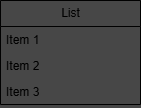

The diagram above was exported from draw.io. Its source (the exported page's mxGraphModel, read from the mxfile embedded in the PNG):
<mxGraphModel dx="994" dy="779" grid="1" gridSize="17" guides="1" tooltips="1" connect="1" arrows="1" fold="1" page="1" pageScale="1" pageWidth="827" pageHeight="1169" background="#474747" math="0" shadow="0">
  <root>
    <mxCell id="0" />
    <mxCell id="1" parent="0" />
    <mxCell id="2" value="List" style="swimlane;fontStyle=0;childLayout=stackLayout;horizontal=1;startSize=26;fillColor=none;horizontalStack=0;resizeParent=1;resizeParentMax=0;resizeLast=0;collapsible=1;marginBottom=0;html=1;" vertex="1" parent="1">
      <mxGeometry x="187" y="306" width="140" height="104" as="geometry" />
    </mxCell>
    <mxCell id="3" value="Item 1" style="text;strokeColor=none;fillColor=none;align=left;verticalAlign=top;spacingLeft=4;spacingRight=4;overflow=hidden;rotatable=0;points=[[0,0.5],[1,0.5]];portConstraint=eastwest;whiteSpace=wrap;html=1;" vertex="1" parent="2">
      <mxGeometry y="26" width="140" height="26" as="geometry" />
    </mxCell>
    <mxCell id="4" value="Item 2" style="text;strokeColor=none;fillColor=none;align=left;verticalAlign=top;spacingLeft=4;spacingRight=4;overflow=hidden;rotatable=0;points=[[0,0.5],[1,0.5]];portConstraint=eastwest;whiteSpace=wrap;html=1;" vertex="1" parent="2">
      <mxGeometry y="52" width="140" height="26" as="geometry" />
    </mxCell>
    <mxCell id="5" value="Item 3" style="text;strokeColor=none;fillColor=none;align=left;verticalAlign=top;spacingLeft=4;spacingRight=4;overflow=hidden;rotatable=0;points=[[0,0.5],[1,0.5]];portConstraint=eastwest;whiteSpace=wrap;html=1;" vertex="1" parent="2">
      <mxGeometry y="78" width="140" height="26" as="geometry" />
    </mxCell>
  </root>
</mxGraphModel>